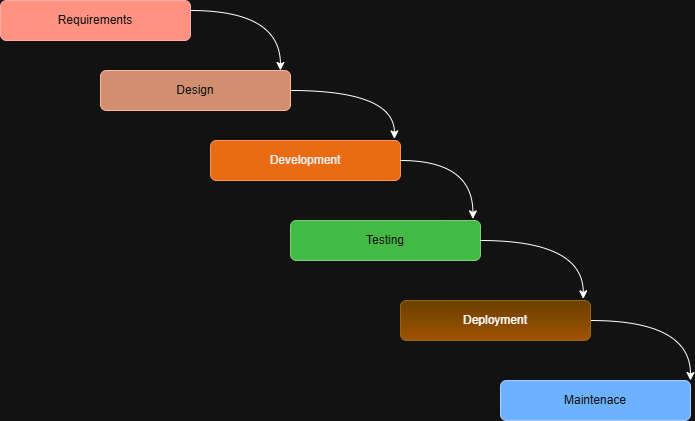

The diagram above was exported from draw.io. Its source (the exported page's mxGraphModel, read from the mxfile embedded in the PNG):
<mxGraphModel dx="1585" dy="872" grid="1" gridSize="10" guides="1" tooltips="1" connect="1" arrows="1" fold="1" page="1" pageScale="1" pageWidth="850" pageHeight="1100" math="0" shadow="0">
  <root>
    <mxCell id="0" />
    <mxCell id="1" parent="0" />
    <mxCell id="u67I8TlsNeWokw9jFyG6-1" parent="1" style="rounded=1;whiteSpace=wrap;html=1;fillColor=#e51400;fontColor=#ffffff;strokeColor=#B20000;" value="Requirements&lt;div&gt;&lt;/div&gt;" vertex="1">
      <mxGeometry height="40" width="190" x="40" y="50" as="geometry" />
    </mxCell>
    <mxCell id="u67I8TlsNeWokw9jFyG6-2" parent="1" style="rounded=1;whiteSpace=wrap;html=1;fillColor=#a0522d;fontColor=#ffffff;strokeColor=#6D1F00;" value="Design" vertex="1">
      <mxGeometry height="40" width="190" x="140" y="120" as="geometry" />
    </mxCell>
    <mxCell id="u67I8TlsNeWokw9jFyG6-3" parent="1" style="rounded=1;whiteSpace=wrap;html=1;fillColor=#fa6800;strokeColor=#C73500;fontColor=#000000;" value="Development" vertex="1">
      <mxGeometry height="40" width="190" x="250" y="190" as="geometry" />
    </mxCell>
    <mxCell id="u67I8TlsNeWokw9jFyG6-4" parent="1" style="rounded=1;whiteSpace=wrap;html=1;fillColor=#008a00;fontColor=#ffffff;strokeColor=#005700;" value="Testing" vertex="1">
      <mxGeometry height="40" width="190" x="330" y="270" as="geometry" />
    </mxCell>
    <mxCell id="u67I8TlsNeWokw9jFyG6-15" edge="1" parent="1" source="u67I8TlsNeWokw9jFyG6-5" style="edgeStyle=orthogonalEdgeStyle;curved=1;rounded=0;orthogonalLoop=1;jettySize=auto;html=1;exitX=1;exitY=0.5;exitDx=0;exitDy=0;entryX=1;entryY=0;entryDx=0;entryDy=0;" target="u67I8TlsNeWokw9jFyG6-6">
      <mxGeometry relative="1" as="geometry" />
    </mxCell>
    <mxCell id="u67I8TlsNeWokw9jFyG6-5" parent="1" style="rounded=1;whiteSpace=wrap;html=1;fillColor=#ffcd28;gradientColor=#ffa500;strokeColor=#d79b00;" value="Deployment" vertex="1">
      <mxGeometry height="40" width="190" x="440" y="350" as="geometry" />
    </mxCell>
    <mxCell id="u67I8TlsNeWokw9jFyG6-6" parent="1" style="rounded=1;whiteSpace=wrap;html=1;fillColor=#0050ef;strokeColor=#001DBC;fontColor=#ffffff;" value="Maintenace" vertex="1">
      <mxGeometry height="40" width="190" x="540" y="430" as="geometry" />
    </mxCell>
    <mxCell id="u67I8TlsNeWokw9jFyG6-9" edge="1" parent="1" source="u67I8TlsNeWokw9jFyG6-1" style="edgeStyle=orthogonalEdgeStyle;curved=1;rounded=0;orthogonalLoop=1;jettySize=auto;html=1;exitX=1;exitY=0.25;exitDx=0;exitDy=0;entryX=0.947;entryY=0;entryDx=0;entryDy=0;entryPerimeter=0;" target="u67I8TlsNeWokw9jFyG6-2">
      <mxGeometry relative="1" as="geometry" />
    </mxCell>
    <mxCell id="u67I8TlsNeWokw9jFyG6-12" edge="1" parent="1" source="u67I8TlsNeWokw9jFyG6-2" style="edgeStyle=orthogonalEdgeStyle;curved=1;rounded=0;orthogonalLoop=1;jettySize=auto;html=1;exitX=1;exitY=0.5;exitDx=0;exitDy=0;entryX=0.968;entryY=-0.04;entryDx=0;entryDy=0;entryPerimeter=0;" target="u67I8TlsNeWokw9jFyG6-3">
      <mxGeometry relative="1" as="geometry" />
    </mxCell>
    <mxCell id="u67I8TlsNeWokw9jFyG6-13" edge="1" parent="1" source="u67I8TlsNeWokw9jFyG6-3" style="edgeStyle=orthogonalEdgeStyle;curved=1;rounded=0;orthogonalLoop=1;jettySize=auto;html=1;exitX=1;exitY=0.5;exitDx=0;exitDy=0;entryX=0.96;entryY=-0.04;entryDx=0;entryDy=0;entryPerimeter=0;" target="u67I8TlsNeWokw9jFyG6-4">
      <mxGeometry relative="1" as="geometry" />
    </mxCell>
    <mxCell id="u67I8TlsNeWokw9jFyG6-14" edge="1" parent="1" source="u67I8TlsNeWokw9jFyG6-4" style="edgeStyle=orthogonalEdgeStyle;curved=1;rounded=0;orthogonalLoop=1;jettySize=auto;html=1;exitX=1;exitY=0.5;exitDx=0;exitDy=0;entryX=0.962;entryY=-0.04;entryDx=0;entryDy=0;entryPerimeter=0;" target="u67I8TlsNeWokw9jFyG6-5">
      <mxGeometry relative="1" as="geometry" />
    </mxCell>
  </root>
</mxGraphModel>